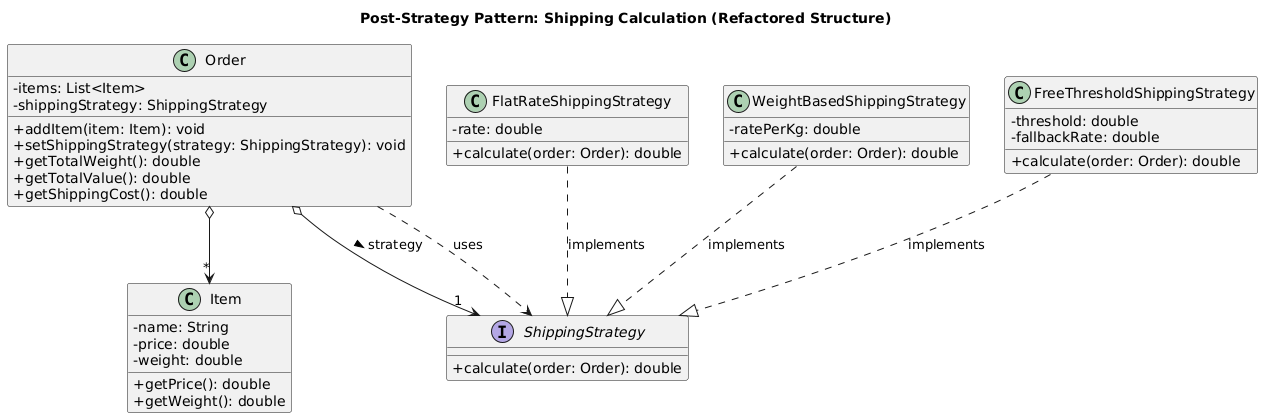

The diagram above was rendered by PlantUML. Its source (embedded in the PNG):
@startuml
title Post-Strategy Pattern: Shipping Calculation (Refactored Structure)

skinparam classAttributeIconSize 0

class Item {
  - name: String
  - price: double
  - weight: double
  + getPrice(): double
  + getWeight(): double
}

' Strategy Interface
interface ShippingStrategy {
  + calculate(order: Order): double
}

' Concrete Strategies
class FlatRateShippingStrategy {
  - rate: double
  + calculate(order: Order): double
}
FlatRateShippingStrategy ..|> ShippingStrategy : implements

class WeightBasedShippingStrategy {
  - ratePerKg: double
  + calculate(order: Order): double
}
WeightBasedShippingStrategy ..|> ShippingStrategy : implements

class FreeThresholdShippingStrategy {
  - threshold: double
  - fallbackRate: double
  + calculate(order: Order): double
}
FreeThresholdShippingStrategy ..|> ShippingStrategy : implements

' Context Class
class Order {
  - items: List<Item>
  ' Holds a reference to the strategy interface
  - shippingStrategy: ShippingStrategy
  + addItem(item: Item): void
  ' Method to set the strategy
  + setShippingStrategy(strategy: ShippingStrategy): void
  + getTotalWeight(): double
  + getTotalValue(): double
  ' Delegates calculation to the strategy object
  + getShippingCost(): double
}
Order o--> "*" Item
' Order uses a ShippingStrategy
Order o--> "1" ShippingStrategy : strategy >

' Order passes itself to the strategy method
Order ..> ShippingStrategy : uses
@enduml